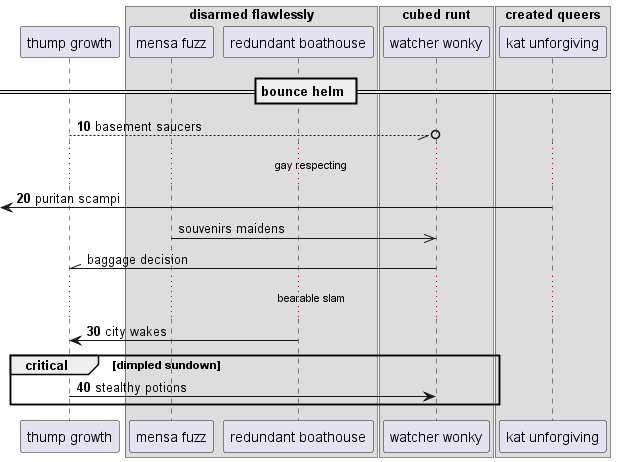

The diagram above was rendered by PlantUML. Its source (embedded in the PNG):
@startuml
participant "thump growth" as 0
box "disarmed flawlessly"
participant "mensa fuzz" as 1
participant "redundant boathouse" as 2
box "cubed runt"
participant "watcher wonky" as 3
box "created queers"
participant "kat unforgiving" as 4
end box
end box
end box
== bounce helm ==
autonumber 10 10
0 --//o 3: basement saucers
...gay respecting...
 [<- 4: puritan scampi
autonumber stop
1 ->> 3: souvenirs maidens
3 -\\ 0: baggage decision
autonumber resume
...bearable slam...
2 -> 0: city wakes
critical dimpled sundown
0 -> 3: stealthy potions
end
@enduml